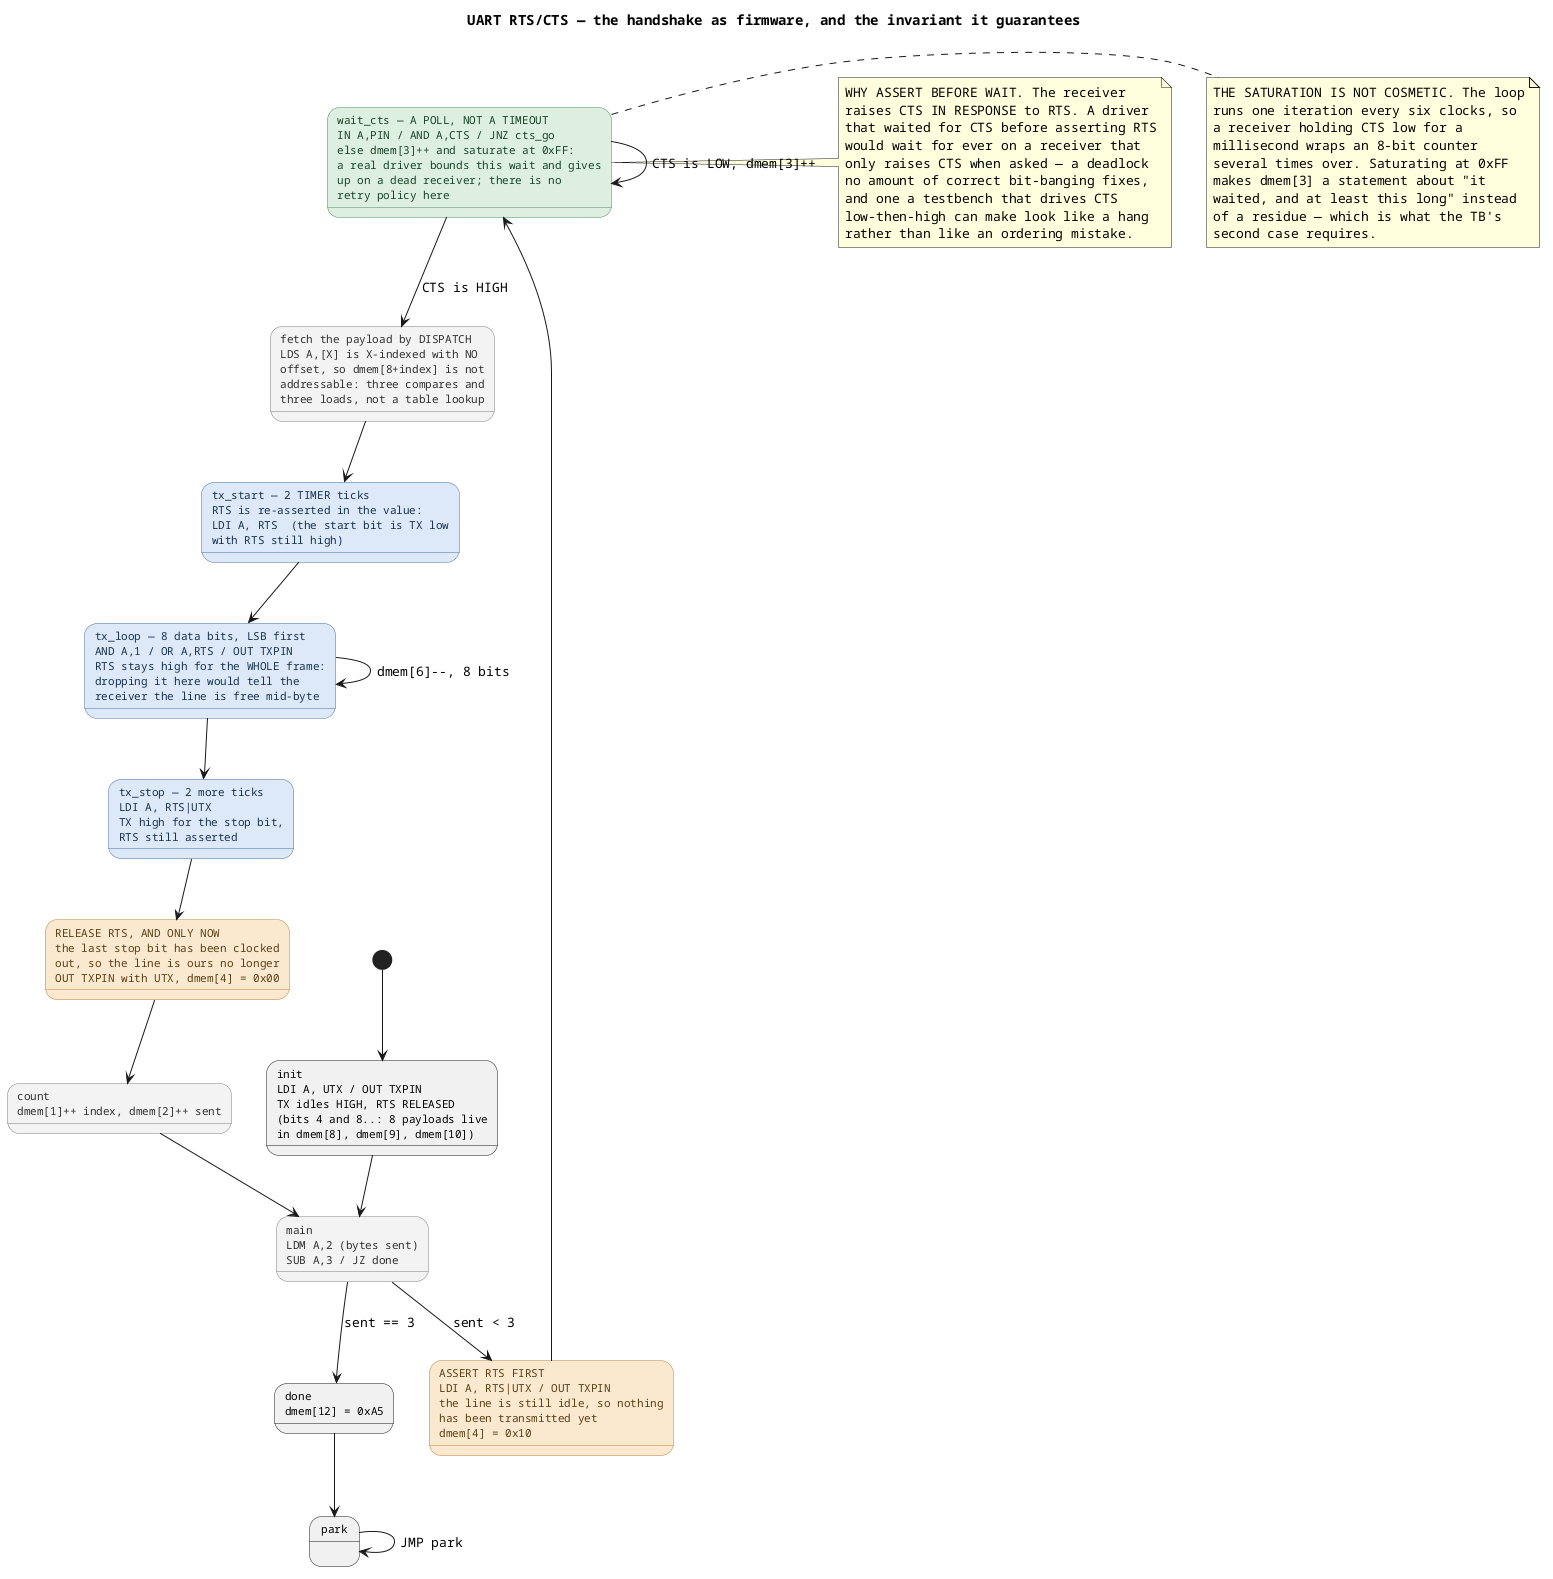

The diagram above was rendered by PlantUML. Its source (embedded in the PNG):
@startuml
title UART RTS/CTS — the handshake as firmware, and the invariant it guarantees
' Sources: firmware/uart_flow.pe (the poll, the dispatch, the bit loop),
'          tb/tb_pe_soc_uart_flow.v (the invariant monitor, the 8N1 receiver,
'          the two cases), tools/fw/peasm.py (UTX/URX/RTS/CTS, TIMER)
' Pin map, the shared 8-bit port: bit 0 TX (out)  bit 3 RX (in)
'                                 bit 4 RTS (out) bit 5 CTS (in)
' Program: payload 0x00 0xFF 0xA5, one RTS frame around each byte
skinparam defaultFontName Monospaced
skinparam state {
  FontSize 11
  BackgroundColor<<tx>>   #dce9f8
  BorderColor<<tx>>       #4a6fa5
  FontColor<<tx>>         #16324f
  BackgroundColor<<hs>>   #fbe9cf
  BorderColor<<hs>>       #b8813a
  FontColor<<hs>>         #5a3d12
  BackgroundColor<<wait>> #dceee0
  BorderColor<<wait>>     #4a8a5c
  FontColor<<wait>>       #17452a
  BackgroundColor<<box>>  #f2f2f2
  BorderColor<<box>>      #808080
  FontColor<<box>>        #303030
}

[*] --> init
state "init\nLDI A, UTX / OUT TXPIN\nTX idles HIGH, RTS RELEASED\n(bits 4 and 8..: 8 payloads live\nin dmem[8], dmem[9], dmem[10])" as init
state "main\nLDM A,2 (bytes sent)\nSUB A,3 / JZ done" as main <<box>>
state "ASSERT RTS FIRST\nLDI A, RTS|UTX / OUT TXPIN\nthe line is still idle, so nothing\nhas been transmitted yet\ndmem[4] = 0x10" as rts <<hs>>
state "wait_cts — A POLL, NOT A TIMEOUT\nIN A,PIN / AND A,CTS / JNZ cts_go\nelse dmem[3]++ and saturate at 0xFF:\na real driver bounds this wait and gives\nup on a dead receiver; there is no\nretry policy here" as wait <<wait>>
state "fetch the payload by DISPATCH\nLDS A,[X] is X-indexed with NO\noffset, so dmem[8+index] is not\naddressable: three compares and\nthree loads, not a table lookup" as fetch <<box>>
state "tx_start — 2 TIMER ticks\nRTS is re-asserted in the value:\nLDI A, RTS  (the start bit is TX low\nwith RTS still high)" as txs <<tx>>
state "tx_loop — 8 data bits, LSB first\nAND A,1 / OR A,RTS / OUT TXPIN\nRTS stays high for the WHOLE frame:\ndropping it here would tell the\nreceiver the line is free mid-byte" as txl <<tx>>
state "tx_stop — 2 more ticks\nLDI A, RTS|UTX\nTX high for the stop bit,\nRTS still asserted" as txp <<tx>>
state "RELEASE RTS, AND ONLY NOW\nthe last stop bit has been clocked\nout, so the line is ours no longer\nOUT TXPIN with UTX, dmem[4] = 0x00" as rel <<hs>>
state "count\ndmem[1]++ index, dmem[2]++ sent" as cnt <<box>>
state "done\ndmem[12] = 0xA5" as done
state "park" as park

init --> main
main --> rts : sent < 3
rts --> wait
wait --> fetch : CTS is HIGH
wait --> wait : CTS is LOW, dmem[3]++
fetch --> txs
txs --> txl
txl --> txl : dmem[6]--, 8 bits
txl --> txp
txp --> rel
rel --> cnt
cnt --> main
main --> done : sent == 3
done --> park
park --> park : JMP park

note right of wait
  WHY ASSERT BEFORE WAIT. The receiver
  raises CTS IN RESPONSE to RTS. A driver
  that waited for CTS before asserting RTS
  would wait for ever on a receiver that
  only raises CTS when asked — a deadlock
  no amount of correct bit-banging fixes,
  and one a testbench that drives CTS
  low-then-high can make look like a hang
  rather than like an ordering mistake.
end note
note right of wait
  THE SATURATION IS NOT COSMETIC. The loop
  runs one iteration every six clocks, so
  a receiver holding CTS low for a
  millisecond wraps an 8-bit counter
  several times over. Saturating at 0xFF
  makes dmem[3] a statement about "it
  waited, and at least this long" instead
  of a residue — which is what the TB's
  second case requires.
end note
@enduml